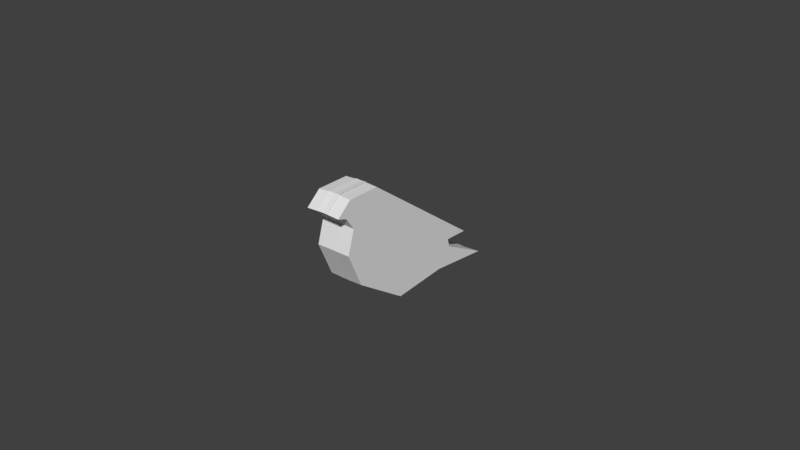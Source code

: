 # Source: Bird.blend  (saved by Blender 2.78.0; exported with 4.5.12 LTS)
import bpy
from mathutils import Matrix  # noqa: F401  (used for matrix-valued properties, if any)

bpy.ops.wm.read_factory_settings(use_empty=True)
scene = bpy.context.scene
scene.name = 'Scene'

# ---- collections
col_collection_1 = bpy.data.collections.new('Collection 1'); scene.collection.children.link(col_collection_1)

# ---- materials (node trees are filled in below, after node groups)
mat_material = bpy.data.materials.new('Material')
mat_material.alpha_threshold = 0.0
mat_material.use_transparent_shadow = False
mat_material.roughness = 0.5
mat_material.line_color = (0.0, 0.0, 0.0, 1.0)

# ---- material node trees

# ---- world
world_world = bpy.data.worlds.new('World'); scene.world = world_world
world_world.color = (0.05088, 0.05088, 0.05088)
world_world.use_sun_shadow = False
world_world.sun_shadow_jitter_overblur = 0.0
world_world.cycles.sampling_method = 'MANUAL'

# ---- meshes
me_cube = bpy.data.meshes.new('Cube')
me_cube.from_pydata([(-0.0019, 0.01812, -0.01515), (-0.0019, 0.001508, -0.01626), (-0.0019, -0.01726, 0.01891), (-0.0019, -0.02154, 0.01533), (-0.0019, 0.02014, -0.01717), (-0.0019, 0.001676, -0.01843), (-0.0019, -0.01918, 0.02144), (-0.0019, -0.02393, 0.01738), (-0.0019, -0.007596, 0.01885), (-0.0019, -0.01869, 0.01433), (-0.0019, -0.00844, 0.02137), (-0.0019, -0.02077, 0.01625), (-0.0019, -0.01801, 0.01217), (-0.0019, -0.02027, 0.00444), (-0.0019, -0.01714, -0.002726), (-0.0019, 0.02235, -0.009907), (-0.0019, 0.02168, -0.007439), (-0.0019, 0.02894, -0.007748), (-0.0019, -0.01543, -0.002405), (-0.0019, -0.01824, 0.003916), (-0.0019, -0.01621, 0.01073), (-0.0019, 0.02483, -0.01123), (-0.0019, 0.02409, -0.008435), (-0.0019, 0.03216, -0.008785), (-0.0019, -0.01539, -0.006802), (-0.0019, 0.03623, -0.01716), (-0.0019, -0.01385, -0.005999), (-0.0019, 0.04025, -0.01945), (-0.0019, 0.01812, -0.01515), (0.0056, 0.02014, -0.01683), (-0.0019, 0.001508, -0.01626), (0.0056, 0.001676, -0.01807), (-0.0019, -0.01726, 0.01891), (0.0056, -0.01918, 0.02101), (-0.0019, -0.02154, 0.01533), (0.0056, -0.02393, 0.01703), (-0.0019, -0.01869, 0.01433), (0.0056, -0.02077, 0.01592), (-0.0019, -0.007596, 0.01885), (0.0056, -0.00844, 0.02095), (-0.0019, -0.01543, -0.002405), (0.0056, -0.01714, -0.002672), (-0.0019, -0.01824, 0.003916), (0.0056, -0.02027, 0.004351), (-0.0019, -0.01621, 0.01073), (0.0056, -0.01801, 0.01192), (-0.0019, 0.02894, -0.007748), (0.0056, 0.03216, -0.008609), (-0.0019, 0.02168, -0.007439), (0.0056, 0.02409, -0.008266), (-0.0019, 0.02235, -0.009907), (0.0056, 0.02483, -0.01101), (-0.0019, -0.01385, -0.005999), (0.0056, -0.01539, -0.006666), (-0.0019, 0.03623, -0.01716), (0.0056, 0.04025, -0.01906), (0.0019, 0.01812, -0.01515), (0.0019, 0.001508, -0.01626), (0.0019, -0.01726, 0.01891), (0.0019, -0.02154, 0.01533), (0.0019, 0.02014, -0.01717), (0.0019, 0.001676, -0.01843), (0.0019, -0.01918, 0.02144), (0.0019, -0.02393, 0.01738), (0.0019, -0.007596, 0.01885), (0.0019, -0.01869, 0.01433), (0.0019, -0.00844, 0.02137), (0.0019, -0.02077, 0.01625), (0.0019, -0.01801, 0.01217), (0.0019, -0.02027, 0.00444), (0.0019, -0.01714, -0.002726), (0.0019, 0.02235, -0.009907), (0.0019, 0.02168, -0.007439), (0.0019, 0.02894, -0.007748), (0.0019, -0.01543, -0.002405), (0.0019, -0.01824, 0.003916), (0.0019, -0.01621, 0.01073), (0.0019, 0.02483, -0.01123), (0.0019, 0.02409, -0.008435), (0.0019, 0.03216, -0.008785), (0.0019, -0.01539, -0.006802), (0.0019, 0.03623, -0.01716), (0.0019, -0.01385, -0.005999), (0.0019, 0.04025, -0.01945), (0.0019, 0.01812, -0.01515), (0.0, 0.01812, -0.01515), (-0.0056, 0.02014, -0.01683), (0.0019, 0.001508, -0.01626), (0.0, 0.001508, -0.01626), (-0.0056, 0.001676, -0.01807), (0.0019, -0.01726, 0.01891), (0.0, -0.01726, 0.01891), (-0.0056, -0.01918, 0.02101), (0.0019, -0.02154, 0.01533), (0.0, -0.02154, 0.01533), (-0.0056, -0.02393, 0.01703), (0.0019, -0.01869, 0.01433), (0.0, -0.01869, 0.01433), (-0.0056, -0.02077, 0.01592), (0.0019, -0.007596, 0.01885), (0.0, -0.007596, 0.01885), (-0.0056, -0.00844, 0.02095), (0.0019, -0.01543, -0.002405), (0.0, -0.01543, -0.002405), (-0.0056, -0.01714, -0.002672), (0.0019, -0.01824, 0.003916), (0.0, -0.01824, 0.003916), (-0.0056, -0.02027, 0.004351), (0.0019, -0.01621, 0.01073), (0.0, -0.01621, 0.01073), (-0.0056, -0.01801, 0.01192), (0.0019, 0.02894, -0.007748), (0.0, 0.02894, -0.007748), (-0.0056, 0.03216, -0.008609), (0.0019, 0.02168, -0.007439), (0.0, 0.02168, -0.007439), (-0.0056, 0.02409, -0.008266), (0.0019, 0.02235, -0.009907), (0.0, 0.02235, -0.009907), (-0.0056, 0.02483, -0.01101), (0.0019, -0.01385, -0.005999), (0.0, -0.01385, -0.005999), (-0.0056, -0.01539, -0.006666), (0.0019, 0.03623, -0.01716), (0.0, 0.03623, -0.01716), (-0.0056, 0.04025, -0.01906)], [], [(8, 9, 3, 2), (55, 29, 4, 27), (37, 35, 7, 11), (33, 6, 7, 35), (29, 31, 5, 4), (45, 37, 11, 12), (33, 39, 10, 6), (17, 20, 9, 8), (25, 26, 18, 15), (15, 18, 19, 16), (16, 19, 20, 17), (53, 41, 14, 24), (41, 43, 13, 14), (43, 45, 12, 13), (39, 47, 23, 10), (47, 49, 22, 23), (49, 51, 21, 22), (31, 53, 24, 5), (0, 1, 26, 25), (51, 55, 27, 21), (15, 50, 54, 25), (50, 118, 124, 54), (118, 51, 55, 124), (1, 30, 52, 26), (30, 88, 121, 52), (88, 31, 53, 121), (16, 48, 50, 15), (48, 115, 118, 50), (115, 49, 51, 118), (17, 46, 48, 16), (46, 112, 115, 48), (112, 47, 49, 115), (8, 38, 46, 17), (38, 100, 112, 46), (100, 39, 47, 112), (19, 42, 44, 20), (42, 106, 109, 44), (106, 43, 45, 109), (18, 40, 42, 19), (40, 103, 106, 42), (103, 41, 43, 106), (26, 52, 40, 18), (52, 121, 103, 40), (121, 53, 41, 103), (2, 32, 38, 8), (32, 91, 100, 38), (91, 33, 39, 100), (20, 44, 36, 9), (44, 109, 97, 36), (109, 45, 37, 97), (0, 28, 30, 1), (28, 85, 88, 30), (85, 29, 31, 88), (2, 3, 34, 32), (32, 34, 94, 91), (91, 94, 35, 33), (9, 36, 34, 3), (36, 97, 94, 34), (97, 37, 35, 94), (25, 54, 28, 0), (54, 124, 85, 28), (124, 55, 29, 85), (29, 55, 51), (49, 29, 51), (49, 31, 29), (31, 49, 53), (53, 49, 41), (41, 49, 43), (43, 49, 45), (45, 49, 37), (47, 37, 49), (37, 33, 35), (37, 39, 33), (47, 39, 37), (64, 58, 59, 65), (125, 83, 60, 86), (98, 67, 63, 95), (92, 95, 63, 62), (86, 60, 61, 89), (110, 68, 67, 98), (92, 62, 66, 101), (73, 64, 65, 76), (81, 71, 74, 82), (71, 72, 75, 74), (72, 73, 76, 75), (122, 80, 70, 104), (104, 70, 69, 107), (107, 69, 68, 110), (101, 66, 79, 113), (113, 79, 78, 116), (116, 78, 77, 119), (89, 61, 80, 122), (56, 81, 82, 57), (119, 77, 83, 125), (71, 81, 123, 117), (117, 123, 124, 118), (118, 124, 125, 119), (57, 82, 120, 87), (87, 120, 121, 88), (88, 121, 122, 89), (72, 71, 117, 114), (114, 117, 118, 115), (115, 118, 119, 116), (73, 72, 114, 111), (111, 114, 115, 112), (112, 115, 116, 113), (64, 73, 111, 99), (99, 111, 112, 100), (100, 112, 113, 101), (75, 76, 108, 105), (105, 108, 109, 106), (106, 109, 110, 107), (74, 75, 105, 102), (102, 105, 106, 103), (103, 106, 107, 104), (82, 74, 102, 120), (120, 102, 103, 121), (121, 103, 104, 122), (58, 64, 99, 90), (90, 99, 100, 91), (91, 100, 101, 92), (76, 65, 96, 108), (108, 96, 97, 109), (109, 97, 98, 110), (56, 57, 87, 84), (84, 87, 88, 85), (85, 88, 89, 86), (58, 90, 93, 59), (90, 91, 94, 93), (91, 92, 95, 94), (65, 59, 93, 96), (96, 93, 94, 97), (97, 94, 95, 98), (81, 56, 84, 123), (123, 84, 85, 124), (124, 85, 86, 125), (86, 119, 125), (116, 119, 86), (116, 86, 89), (89, 122, 116), (122, 104, 116), (104, 107, 116), (107, 110, 116), (110, 98, 116), (113, 116, 98), (98, 95, 92), (98, 92, 101), (113, 98, 101)])
me_cube.materials.append(mat_material)
me_cube.use_remesh_preserve_volume = False
me_cube.use_remesh_preserve_attributes = False
me_cube.use_mirror_vertex_groups = False
me_cube.update()

# ---- objects
ob_cube = bpy.data.objects.new('Cube', me_cube)

# ---- transforms, parenting, visibility, modifiers, constraints
ob_cube.location = (0.0, 0.0, 0.0)
ob_cube.lock_rotations_4d = False
ob_cube.empty_display_type = 'ARROWS'
ob_cube.lineart.crease_threshold = 0.0

# ---- collection membership
col_collection_1.objects.link(ob_cube)

# ---- scene / render settings (as saved in the file)
scene.frame_start = 1; scene.frame_end = 250; scene.frame_set(1)
scene.render.engine = 'BLENDER_EEVEE_NEXT'
scene.render.resolution_percentage = 50
scene.render.dither_intensity = 0.0
scene.cycles.use_denoising = False
scene.cycles.samples = 128
scene.cycles.sampling_pattern = 'TABULATED_SOBOL'
scene.cycles.light_sampling_threshold = 0.0
scene.cycles.use_adaptive_sampling = False
scene.cycles.use_light_tree = False
scene.cycles.blur_glossy = 0.0
scene.cycles.sample_clamp_indirect = 0.0
scene.view_settings.view_transform = 'Standard'
bpy.context.view_layer.update()

# ---- added for rendering (the .blend has no active camera and no usable light): camera, sun
cam_auto = bpy.data.cameras.new('AutoCamera')
cam_auto.lens = 50.0
cam_auto.sensor_width = 36.0
cam_auto.clip_end = 1000.0
ob_auto_camera = bpy.data.objects.new('AutoCamera', cam_auto)
scene.collection.objects.link(ob_auto_camera)
ob_auto_camera.location = (0.185045, -0.213893, 0.149028)
ob_auto_camera.rotation_euler = (1.09748, -7.21219e-08, 0.694738)
scene.camera = ob_auto_camera
light_auto_sun = bpy.data.lights.new('AutoSun', 'SUN')
light_auto_sun.energy = 3.0
light_auto_sun.angle = 0.0523599
ob_auto_sun = bpy.data.objects.new('AutoSun', light_auto_sun)
scene.collection.objects.link(ob_auto_sun)
ob_auto_sun.rotation_euler = (0.872665, 0.174533, 0.523599)
bpy.context.view_layer.update()
